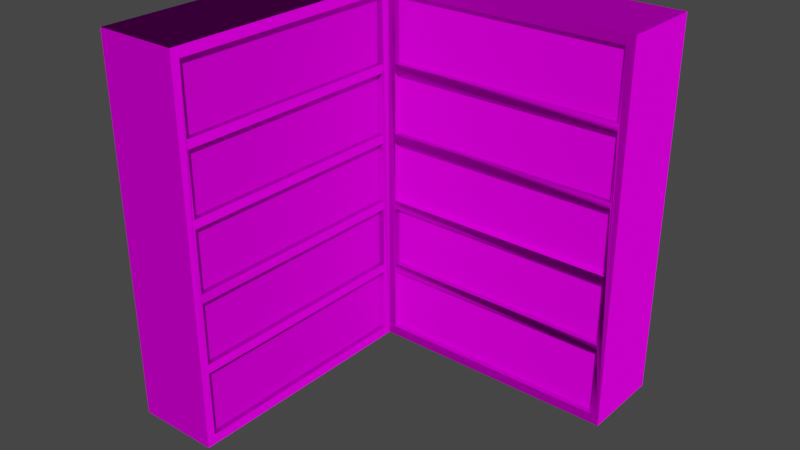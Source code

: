 # Source: CornerBookcaseModel.blend  (saved by Blender 2.90.8; exported with 4.5.12 LTS)
import bpy
from mathutils import Matrix  # noqa: F401  (used for matrix-valued properties, if any)

bpy.ops.wm.read_factory_settings(use_empty=True)
scene = bpy.context.scene
scene.name = 'Scene'

# ---- collections
col_collection = bpy.data.collections.new('Collection'); scene.collection.children.link(col_collection)

# ---- images (referenced by path relative to the original .blend; pixels are not part of the script)
import os
ASSET_DIR = os.environ.get("B2B_ASSET_DIR", "")  # directory of the original .blend (textures are referenced by path, not embedded)
HERE = os.path.dirname(os.path.abspath(__file__))  # packed textures are extracted next to this script under _unpacked/

def load_image(name, relpath, width, height, colorspace="sRGB"):
    """Load a texture the original file referenced (path relative to the .blend, or extracted next to this script)."""
    p = next((c for c in (os.path.join(HERE, relpath), os.path.join(ASSET_DIR, relpath)) if relpath and os.path.exists(c)), "")
    if p:
        img = bpy.data.images.load(p, check_existing=True)
        img.name = name
    else:  # same state as the original file: an image datablock whose file is absent (Cycles renders it pink)
        img = bpy.data.images.new(name, width, height)
        img.source = "FILE"
        img.filepath = "//" + (relpath or name)
    img.colorspace_settings.name = colorspace
    return img
img_woodquarteredchiffon001_col_3k_jpg = load_image('WoodQuarteredChiffon001_COL_3K.jpg', 'WoodQuarteredChiffon001_COL_3K.jpg', 1024, 1024, 'sRGB')
img_woodquarteredchiffon001_gloss_3k_jpg = load_image('WoodQuarteredChiffon001_GLOSS_3K.jpg', 'WoodQuarteredChiffon001_GLOSS_3K.jpg', 1024, 1024, 'Non-Color')
img_woodquarteredchiffon001_nrm16_3k_tif = load_image('WoodQuarteredChiffon001_NRM16_3K.tif', 'WoodQuarteredChiffon001_NRM16_3K.tif', 1024, 1024, 'Non-Color')
img_books_2_png = load_image('Books 2.png', 'Books 2.png', 1024, 1024, 'sRGB')
img_books_1_png = load_image('Books 1.png', 'Books 1.png', 1024, 1024, 'sRGB')

# ---- materials (node trees are filled in below, after node groups)
mat_wood = bpy.data.materials.new('Wood')
mat_books2 = bpy.data.materials.new('Books2')
mat_books1 = bpy.data.materials.new('Books1')

# ---- material node trees
mat_wood.use_nodes = True; mat_wood.node_tree.nodes.clear()
_N = mat_wood.node_tree.nodes; _L = mat_wood.node_tree.links
n0 = _N.new('ShaderNodeOutputMaterial'); n0.name = 'Material Output'; n0.location = (300, 300)
n1 = _N.new('ShaderNodeBsdfPrincipled'); n1.name = 'Principled BSDF'; n1.location = (10, 300)
n1.distribution = 'GGX'
n1.subsurface_method = 'BURLEY'
n1.inputs[3].default_value = 1.45
n1.inputs[13].default_value = 0.0
n1.inputs[27].default_value = (0.0, 0.0, 0.0, 1.0)
n1.inputs[28].default_value = 1.0
n2 = _N.new('ShaderNodeTexImage'); n2.name = 'Image Texture'; n2.location = (88, -30)
n2.label = 'Base Color'
n2.image = img_woodquarteredchiffon001_col_3k_jpg
n3 = _N.new('ShaderNodeTexImage'); n3.name = 'Image Texture.001'; n3.location = (88, -310)
n3.label = 'Roughness'
n3.image = img_woodquarteredchiffon001_gloss_3k_jpg
n4 = _N.new('ShaderNodeInvert'); n4.name = 'Invert'; n4.location = (-240, 220)
n5 = _N.new('ShaderNodeTexImage'); n5.name = 'Image Texture.002'; n5.location = (88, -590)
n5.label = 'Normal'
n5.image = img_woodquarteredchiffon001_nrm16_3k_tif
n6 = _N.new('ShaderNodeNormalMap'); n6.name = 'Normal Map'; n6.location = (-240, -60)
n7 = _N.new('ShaderNodeMapping'); n7.name = 'Mapping'; n7.location = (230, -30)
n8 = _N.new('NodeReroute'); n8.name = 'Reroute'; n8.location = (38, -485)
n8.width = 16
n8.socket_idname = 'NodeSocketVector'
n9 = _N.new('ShaderNodeTexCoord'); n9.name = 'Texture Coordinate'; n9.location = (30, -30)
n10 = _N.new('NodeFrame'); n10.name = 'Frame'; n10.location = (-1270, 330)
n10.label = 'Mapping'
n10.width = 400
n11 = _N.new('NodeFrame'); n11.name = 'Frame.001'; n11.location = (-628, 530)
n11.label = 'Textures'
n11.width = 358
n2.parent = n11
n3.parent = n11
n5.parent = n11
n7.parent = n10
n8.parent = n11
n9.parent = n10
_L.new(n1.outputs[0], n0.inputs[0])
_L.new(n2.outputs[0], n1.inputs[0])
_L.new(n3.outputs[0], n4.inputs[1])
_L.new(n4.outputs[0], n1.inputs[2])
_L.new(n5.outputs[0], n6.inputs[1])
_L.new(n6.outputs[0], n1.inputs[5])
_L.new(n8.outputs[0], n2.inputs[0])
_L.new(n8.outputs[0], n3.inputs[0])
_L.new(n8.outputs[0], n5.inputs[0])
_L.new(n7.outputs[0], n8.inputs[0])
_L.new(n9.outputs[2], n7.inputs[0])
n0.is_active_output = True
mat_books2.use_nodes = True; mat_books2.node_tree.nodes.clear()
_N = mat_books2.node_tree.nodes; _L = mat_books2.node_tree.links
n0 = _N.new('ShaderNodeOutputMaterial'); n0.name = 'Material Output'; n0.location = (300, 300)
n1 = _N.new('ShaderNodeBsdfPrincipled'); n1.name = 'Principled BSDF'; n1.location = (-69, 285)
n1.distribution = 'GGX'
n1.subsurface_method = 'BURLEY'
n1.inputs[3].default_value = 1.45
n1.inputs[13].default_value = 0.0
n1.inputs[27].default_value = (0.0, 0.0, 0.0, 1.0)
n1.inputs[28].default_value = 1.0
n2 = _N.new('ShaderNodeTexImage'); n2.name = 'Image Texture'; n2.location = (-476, 165)
n2.image = img_books_2_png
_L.new(n1.outputs[0], n0.inputs[0])
_L.new(n2.outputs[0], n1.inputs[0])
n0.is_active_output = True
mat_books1.use_nodes = True; mat_books1.node_tree.nodes.clear()
_N = mat_books1.node_tree.nodes; _L = mat_books1.node_tree.links
n0 = _N.new('ShaderNodeOutputMaterial'); n0.name = 'Material Output'; n0.location = (300, 300)
n1 = _N.new('ShaderNodeBsdfPrincipled'); n1.name = 'Principled BSDF'; n1.location = (-69, 285)
n1.distribution = 'GGX'
n1.subsurface_method = 'BURLEY'
n1.inputs[3].default_value = 1.45
n1.inputs[13].default_value = 0.0
n1.inputs[27].default_value = (0.0, 0.0, 0.0, 1.0)
n1.inputs[28].default_value = 1.0
n2 = _N.new('ShaderNodeTexImage'); n2.name = 'Image Texture'; n2.location = (-476, 165)
n2.image = img_books_1_png
_L.new(n1.outputs[0], n0.inputs[0])
_L.new(n2.outputs[0], n1.inputs[0])
n0.is_active_output = True

# ---- world
world_world = bpy.data.worlds.new('World'); scene.world = world_world
world_world.use_nodes = True; world_world.node_tree.nodes.clear()
_N = world_world.node_tree.nodes; _L = world_world.node_tree.links
n0 = _N.new('ShaderNodeOutputWorld'); n0.name = 'World Output'; n0.location = (300, 300)
n1 = _N.new('ShaderNodeBackground'); n1.name = 'Background'; n1.location = (10, 300)
n1.inputs[0].default_value = (0.05088, 0.05088, 0.05088, 1.0)
_L.new(n1.outputs[0], n0.inputs[0])
n0.is_active_output = True
world_world.color = (0.05088, 0.05088, 0.05088)
world_world.use_sun_shadow = False
world_world.sun_shadow_jitter_overblur = 0.0

# ---- meshes
me_bookcase = bpy.data.meshes.new('Bookcase')
me_bookcase.from_pydata([(-0.45, 0.45, 0.0), (-0.45, 0.45, 1.0), (0.45, 0.45, 0.0), (0.45, 0.45, 1.0), (0.45, 0.225, 0.0), (0.45, 0.225, 1.0), (-0.225, 0.225, 1.0), (-0.225, 0.225, 0.0), (0.4275, 0.225, 0.0264), (0.4275, 0.225, 0.9736), (-0.2031, 0.225, 0.0264), (-0.2031, 0.225, 0.9736), (0.4275, 0.225, 0.204), (0.4275, 0.225, 0.2276), (0.4275, 0.225, 0.3935), (0.4275, 0.225, 0.4171), (0.4275, 0.225, 0.5829), (0.4275, 0.225, 0.6065), (0.4275, 0.225, 0.7724), (0.4275, 0.225, 0.796), (-0.2031, 0.225, 0.204), (-0.2031, 0.225, 0.2276), (-0.2031, 0.225, 0.3935), (-0.2031, 0.225, 0.4171), (-0.2031, 0.225, 0.5829), (-0.2031, 0.225, 0.6065), (-0.2031, 0.225, 0.7724), (-0.2031, 0.225, 0.796), (0.4275, 0.2401, 0.0264), (-0.2031, 0.2401, 0.0264), (0.4275, 0.2401, 0.9736), (-0.2031, 0.2401, 0.9736), (0.4275, 0.2401, 0.2276), (-0.2031, 0.2401, 0.2276), (-0.2031, 0.2401, 0.204), (0.4275, 0.2401, 0.204), (0.4275, 0.2401, 0.4171), (-0.2031, 0.2401, 0.4171), (-0.2031, 0.2401, 0.3935), (0.4275, 0.2401, 0.3935), (0.4275, 0.2401, 0.6065), (-0.2031, 0.2401, 0.6065), (-0.2031, 0.2401, 0.5829), (0.4275, 0.2401, 0.5829), (0.4275, 0.2401, 0.796), (-0.2031, 0.2401, 0.796), (-0.2031, 0.2401, 0.7724), (0.4275, 0.2401, 0.7724), (-0.4499, -0.45, 5.96e-08), (-0.4499, -0.45, 1.0), (-0.2249, -0.45, 1.0), (-0.2249, -0.45, 5.96e-08), (-0.2249, 0.2025, 0.0264), (-0.2249, 0.2025, 0.9736), (-0.2249, -0.428, 0.0264), (-0.2249, -0.428, 0.9736), (-0.2249, 0.2025, 0.204), (-0.2249, 0.2025, 0.2276), (-0.2249, 0.2025, 0.3935), (-0.2249, 0.2025, 0.4171), (-0.2249, 0.2025, 0.5829), (-0.2249, 0.2025, 0.6065), (-0.2249, 0.2025, 0.7724), (-0.2249, 0.2025, 0.796), (-0.2249, -0.428, 0.204), (-0.2249, -0.428, 0.2276), (-0.2249, -0.428, 0.3935), (-0.2249, -0.428, 0.4171), (-0.2249, -0.428, 0.5829), (-0.2249, -0.428, 0.6065), (-0.2249, -0.428, 0.7724), (-0.2249, -0.428, 0.796), (-0.24, 0.2025, 0.0264), (-0.24, -0.428, 0.0264), (-0.24, 0.2025, 0.9736), (-0.24, -0.428, 0.9736), (-0.24, 0.2025, 0.2276), (-0.24, -0.428, 0.2276), (-0.24, -0.428, 0.204), (-0.24, 0.2025, 0.204), (-0.24, 0.2025, 0.4171), (-0.24, -0.428, 0.4171), (-0.24, -0.428, 0.3935), (-0.24, 0.2025, 0.3935), (-0.24, 0.2025, 0.6065), (-0.24, -0.428, 0.6065), (-0.24, -0.428, 0.5829), (-0.24, 0.2025, 0.5829), (-0.24, 0.2025, 0.796), (-0.24, -0.428, 0.796), (-0.24, -0.428, 0.7724), (-0.24, 0.2025, 0.7724)], [], [(49, 1, 0, 48), (2, 3, 5, 4), (13, 32, 33, 21), (13, 14, 39, 32), (24, 23, 37, 42), (15, 16, 43, 36), (8, 12, 35, 28), (26, 25, 41, 46), (20, 10, 29, 34), (11, 27, 45, 31), (19, 9, 30, 44), (22, 21, 33, 38), (17, 18, 47, 40), (0, 1, 3, 2), (20, 34, 35, 12), (26, 46, 47, 18), (8, 28, 29, 10), (26, 27, 11, 6, 7, 10, 20, 21, 22, 23, 24, 25), (9, 11, 31, 30), (24, 42, 43, 16), (15, 36, 37, 23), (17, 40, 41, 25), (50, 6, 1, 49), (22, 38, 39, 14), (7, 0, 2, 4), (48, 0, 7, 51), (57, 58, 83, 76), (68, 67, 81, 86), (59, 60, 87, 80), (19, 44, 45, 27), (6, 11, 9, 5), (52, 56, 79, 72), (70, 69, 85, 90), (64, 54, 73, 78), (55, 71, 89, 75), (63, 53, 74, 88), (66, 65, 77, 82), (61, 62, 91, 84), (56, 64, 78, 79), (65, 57, 76, 77), (62, 70, 90, 91), (71, 63, 88, 89), (53, 55, 75, 74), (60, 68, 86, 87), (54, 52, 72, 73), (69, 61, 84, 85), (51, 7, 52, 54), (67, 59, 80, 81), (58, 66, 82, 83), (49, 48, 51, 50), (5, 9, 19, 18, 17, 16, 15, 14, 13, 12, 8, 4), (4, 8, 10, 7), (25, 24, 16, 17), (52, 7, 6, 53, 63, 62, 61, 60, 59, 58, 57, 56), (18, 19, 27, 26), (14, 15, 23, 22), (12, 13, 21, 20), (1, 6, 5, 3), (50, 55, 53, 6), (54, 64, 65, 66, 67, 68, 69, 70, 71, 55, 50, 51), (65, 64, 56, 57), (67, 66, 58, 59), (69, 68, 60, 61), (71, 70, 62, 63)])
_uv = me_bookcase.uv_layers.new(name='UVMap')
_uv.uv.foreach_set('vector', [0.3382, 0.0003322, 0.6754, 0.0003323, 0.6754, 0.375, 0.3382, 0.375, 0.7702, 0.9805, 0.7702, 0.6058, 0.8545, 0.6058, 0.8545, 0.9805, 0.8575, 0.6119, 0.8519, 0.6119, 0.8519, 0.3757, 0.8575, 0.3757, 0.2994, 0.7378, 0.2372, 0.7378, 0.2372, 0.7321, 0.2994, 0.7321, 0.3057, 0.7258, 0.3057, 0.7879, 0.3, 0.7879, 0.3, 0.7258, 0.3509, 0.703, 0.3509, 0.6408, 0.3565, 0.6408, 0.3565, 0.703, 0.8132, 0.6785, 0.8132, 0.745, 0.8076, 0.745, 0.8076, 0.6785, 0.3565, 0.7036, 0.3565, 0.7658, 0.3509, 0.7658, 0.3509, 0.7036, 0.8132, 0.3757, 0.8132, 0.4422, 0.8076, 0.4422, 0.8076, 0.3757, 0.7949, 0.4422, 0.7949, 0.3757, 0.8006, 0.3757, 0.8006, 0.4422, 0.7949, 0.745, 0.7949, 0.6785, 0.8006, 0.6785, 0.8006, 0.745, 0.3445, 0.703, 0.3445, 0.6408, 0.3502, 0.6408, 0.3502, 0.703, 0.3445, 0.7658, 0.3445, 0.7036, 0.3502, 0.7036, 0.3502, 0.7658, 0.3375, 0.0003322, 0.3375, 0.375, 0.0003322, 0.375, 0.0003322, 0.0003323, 0.597, 0.7364, 0.597, 0.7421, 0.3608, 0.7421, 0.3608, 0.7364, 0.597, 0.7428, 0.597, 0.7484, 0.3608, 0.7484, 0.3608, 0.7428, 0.8132, 0.6785, 0.8076, 0.6785, 0.8076, 0.4422, 0.8132, 0.4422, 0.3687, 0.6572, 0.3687, 0.6672, 0.3686, 0.7255, 0.3609, 0.735, 0.3608, 0.3757, 0.3685, 0.3853, 0.3686, 0.4443, 0.3686, 0.4543, 0.3687, 0.5124, 0.3686, 0.5233, 0.3688, 0.589, 0.3688, 0.5999, 0.7949, 0.6785, 0.7949, 0.4422, 0.8006, 0.4422, 0.8006, 0.6785, 0.0003322, 0.7378, 0.0003322, 0.7321, 0.2366, 0.7321, 0.2366, 0.7378, 0.2366, 0.7385, 0.2366, 0.7441, 0.0003322, 0.7441, 0.0003322, 0.7385, 0.0003322, 0.7315, 0.0003322, 0.7258, 0.2366, 0.7258, 0.2366, 0.7315, 0.71, 0.7129, 0.71, 0.46, 0.7943, 0.3757, 0.7943, 0.7129, 0.8523, 0.0003322, 0.858, 0.0003322, 0.858, 0.2366, 0.8523, 0.2366, 0.08463, 0.7251, 0.0003322, 0.6408, 0.3375, 0.6408, 0.3375, 0.7251, 0.7604, 0.0003416, 0.7604, 0.3375, 0.6761, 0.2532, 0.6761, 0.0003322, 0.8322, 0.3757, 0.8322, 0.4378, 0.8266, 0.4378, 0.8266, 0.3757, 0.2372, 0.7258, 0.2994, 0.7258, 0.2994, 0.7315, 0.2372, 0.7315, 0.8202, 0.4378, 0.8202, 0.3757, 0.8259, 0.3757, 0.8259, 0.4378, 0.8386, 0.6119, 0.8329, 0.6119, 0.8329, 0.3757, 0.8386, 0.3757, 0.3609, 0.735, 0.3686, 0.7255, 0.6164, 0.7261, 0.6243, 0.7358, 0.8013, 0.4422, 0.8013, 0.3757, 0.8069, 0.3757, 0.8069, 0.4422, 0.3439, 0.7036, 0.3439, 0.7658, 0.3382, 0.7658, 0.3382, 0.7036, 0.8013, 0.745, 0.8013, 0.6785, 0.8069, 0.6785, 0.8069, 0.745, 0.8196, 0.6785, 0.8196, 0.745, 0.8139, 0.745, 0.8139, 0.6785, 0.8196, 0.3757, 0.8196, 0.4422, 0.8139, 0.4422, 0.8139, 0.3757, 0.3375, 0.7258, 0.3375, 0.7879, 0.3319, 0.7879, 0.3319, 0.7258, 0.3382, 0.703, 0.3382, 0.6408, 0.3439, 0.6408, 0.3439, 0.703, 0.8586, 0.2366, 0.8586, 0.0003322, 0.8643, 0.0003322, 0.8643, 0.2366, 0.8456, 0.6119, 0.8456, 0.3757, 0.8512, 0.3757, 0.8512, 0.6119, 0.8582, 0.6119, 0.8582, 0.3757, 0.8639, 0.3757, 0.8639, 0.6119, 0.8392, 0.6119, 0.8392, 0.3757, 0.8449, 0.3757, 0.8449, 0.6119, 0.8196, 0.4422, 0.8196, 0.6785, 0.8139, 0.6785, 0.8139, 0.4422, 0.8645, 0.6119, 0.8645, 0.3757, 0.8702, 0.3757, 0.8702, 0.6119, 0.8013, 0.6785, 0.8013, 0.4422, 0.8069, 0.4422, 0.8069, 0.6785, 0.846, 0.2366, 0.846, 0.0003322, 0.8517, 0.0003322, 0.8517, 0.2366, 0.3115, 0.6875, 0.04901, 0.6878, 0.05686, 0.6782, 0.3039, 0.678, 0.8202, 0.674, 0.8202, 0.4378, 0.8259, 0.4378, 0.8259, 0.674, 0.8322, 0.4378, 0.8322, 0.674, 0.8266, 0.674, 0.8266, 0.4378, 0.7093, 0.3757, 0.7093, 0.7503, 0.625, 0.7503, 0.625, 0.3757, 0.6243, 0.7358, 0.6164, 0.7261, 0.6163, 0.6669, 0.6164, 0.6569, 0.6162, 0.5989, 0.6163, 0.588, 0.6162, 0.5227, 0.6162, 0.5118, 0.6163, 0.4542, 0.6163, 0.4442, 0.6164, 0.3855, 0.6243, 0.3759, 0.6243, 0.3759, 0.6164, 0.3855, 0.3685, 0.3853, 0.3608, 0.3757, 0.3688, 0.5999, 0.3688, 0.589, 0.6163, 0.588, 0.6162, 0.5989, 0.05686, 0.6782, 0.04901, 0.6878, 0.04796, 0.328, 0.05596, 0.3377, 0.05622, 0.3971, 0.05618, 0.4071, 0.05648, 0.4653, 0.05641, 0.4762, 0.05666, 0.5415, 0.05678, 0.5523, 0.05676, 0.6097, 0.05685, 0.6197, 0.6164, 0.6569, 0.6163, 0.6669, 0.3687, 0.6672, 0.3687, 0.6572, 0.6162, 0.5118, 0.6162, 0.5227, 0.3686, 0.5233, 0.3687, 0.5124, 0.6163, 0.4442, 0.6163, 0.4542, 0.3686, 0.4543, 0.3686, 0.4443, 0.8453, 0.3375, 0.761, 0.2532, 0.761, 0.0003322, 0.8453, 0.0003322, 0.3125, 0.328, 0.3047, 0.3377, 0.05596, 0.3377, 0.04796, 0.328, 0.3039, 0.678, 0.3038, 0.62, 0.3039, 0.61, 0.3039, 0.5529, 0.304, 0.5421, 0.3042, 0.4763, 0.3042, 0.4655, 0.3045, 0.407, 0.3044, 0.3969, 0.3047, 0.3377, 0.3125, 0.328, 0.3115, 0.6875, 0.3039, 0.61, 0.3038, 0.62, 0.05685, 0.6197, 0.05676, 0.6097, 0.304, 0.5421, 0.3039, 0.5529, 0.05678, 0.5523, 0.05666, 0.5415, 0.3042, 0.4655, 0.3042, 0.4763, 0.05641, 0.4762, 0.05648, 0.4653, 0.3044, 0.3969, 0.3045, 0.407, 0.05618, 0.4071, 0.05622, 0.3971])
me_bookcase.materials.append(mat_wood)
me_bookcase.use_remesh_fix_poles = True
me_bookcase.use_remesh_preserve_attributes = False
me_bookcase.use_mirror_vertex_groups = False
me_bookcase.update()
me_cube_001 = bpy.data.meshes.new('Cube.001')
me_cube_001.from_pydata([(0.4275, 0.2401, 0.0264), (-0.2031, 0.2401, 0.0264), (0.4275, 0.2401, 0.9736), (-0.2031, 0.2401, 0.9736), (0.4275, 0.2401, 0.2276), (-0.2031, 0.2401, 0.2276), (-0.2031, 0.2401, 0.204), (0.4275, 0.2401, 0.204), (0.4275, 0.2401, 0.4171), (-0.2031, 0.2401, 0.4171), (-0.2031, 0.2401, 0.3935), (0.4275, 0.2401, 0.3935), (0.4275, 0.2401, 0.6065), (-0.2031, 0.2401, 0.6065), (-0.2031, 0.2401, 0.5829), (0.4275, 0.2401, 0.5829), (0.4275, 0.2401, 0.796), (-0.2031, 0.2401, 0.796), (-0.2031, 0.2401, 0.7724), (0.4275, 0.2401, 0.7724)], [], [(15, 14, 9, 8), (16, 2, 3, 17), (12, 19, 18, 13), (4, 11, 10, 5), (0, 7, 6, 1)])
me_cube_001.polygons.foreach_set('material_index', [1, 1, 1, 1, 1])
_uv = me_cube_001.uv_layers.new(name='UVMap')
_uv.uv.foreach_set('vector', [0.906, 0.1996, 0.1057, 0.1996, 0.1057, 0.01014, 0.906, 0.01014, 0.906, 0.783, 0.906, 0.9859, 0.1057, 0.9859, 0.1057, 0.783, 0.906, 0.3898, 0.906, 0.5793, 0.1057, 0.5793, 0.1057, 0.3898, 0.906, 0.2, 0.906, 0.3894, 0.1057, 0.3894, 0.1057, 0.2, 0.906, 0.5797, 0.906, 0.7826, 0.1057, 0.7826, 0.1057, 0.5797])
me_cube_001.materials.append(mat_wood)
me_cube_001.materials.append(mat_books2)
me_cube_001.use_remesh_fix_poles = True
me_cube_001.use_remesh_preserve_attributes = False
me_cube_001.use_mirror_vertex_groups = False
me_cube_001.update()
me_cube_002 = bpy.data.meshes.new('Cube.002')
me_cube_002.from_pydata([(-0.2401, 0.2019, 0.0264), (-0.2401, -0.4286, 0.0264), (-0.2401, 0.2019, 0.9736), (-0.2401, -0.4286, 0.9736), (-0.2401, 0.2019, 0.2276), (-0.2401, -0.4286, 0.2276), (-0.2401, -0.4286, 0.204), (-0.2401, 0.2019, 0.204), (-0.2401, 0.2019, 0.4171), (-0.2401, -0.4286, 0.4171), (-0.2401, -0.4286, 0.3935), (-0.2401, 0.2019, 0.3935), (-0.2401, 0.2019, 0.6065), (-0.2401, -0.4286, 0.6065), (-0.2401, -0.4286, 0.5829), (-0.2401, 0.2019, 0.5829), (-0.2401, 0.2019, 0.796), (-0.2401, -0.4286, 0.796), (-0.2401, -0.4286, 0.7724), (-0.2401, 0.2019, 0.7724)], [], [(4, 11, 10, 5), (16, 2, 3, 17), (12, 19, 18, 13), (15, 14, 9, 8), (0, 7, 6, 1)])
me_cube_002.polygons.foreach_set('material_index', [1, 1, 1, 1, 1])
_uv = me_cube_002.uv_layers.new(name='UVMap')
_uv.uv.foreach_set('vector', [0.906, 0.2, 0.906, 0.3894, 0.1057, 0.3894, 0.1057, 0.2, 0.906, 0.783, 0.906, 0.9859, 0.1057, 0.9859, 0.1057, 0.783, 0.906, 0.3898, 0.906, 0.5793, 0.1057, 0.5793, 0.1057, 0.3898, 0.906, 0.1996, 0.1057, 0.1996, 0.1057, 0.01014, 0.906, 0.01014, 0.906, 0.5797, 0.906, 0.7826, 0.1057, 0.7826, 0.1057, 0.5797])
me_cube_002.materials.append(mat_wood)
me_cube_002.materials.append(mat_books1)
me_cube_002.use_remesh_fix_poles = True
me_cube_002.use_remesh_preserve_attributes = False
me_cube_002.use_mirror_vertex_groups = False
me_cube_002.update()

# ---- objects
ob_bookcase = bpy.data.objects.new('Bookcase', me_bookcase)
ob_booksright = bpy.data.objects.new('BooksRight', me_cube_001)
ob_booksleft = bpy.data.objects.new('BooksLeft', me_cube_002)

# ---- transforms, parenting, visibility, modifiers, constraints
ob_bookcase.location = (0.0, 0.0, 0.0)
ob_bookcase.lineart.crease_threshold = 0.0
ob_booksright.parent = ob_bookcase
ob_booksright.location = (0.0, 0.0, 0.0)
ob_booksright.lineart.crease_threshold = 0.0
ob_booksleft.parent = ob_bookcase
ob_booksleft.location = (0.0, 0.0, 0.0)
ob_booksleft.lineart.crease_threshold = 0.0

# ---- collection membership
col_collection.objects.link(ob_bookcase)
col_collection.objects.link(ob_booksright)
col_collection.objects.link(ob_booksleft)

# ---- scene / render settings (as saved in the file)
scene.frame_start = 1; scene.frame_end = 250; scene.frame_set(0)
scene.render.engine = 'CYCLES'
scene.cycles.samples = 128
scene.cycles.sampling_pattern = 'TABULATED_SOBOL'
scene.cycles.use_light_tree = False
scene.view_settings.view_transform = 'Filmic'
bpy.context.view_layer.update()

# ---- added for rendering (the .blend has no active camera and no usable light): camera, sun
cam_auto = bpy.data.cameras.new('AutoCamera')
cam_auto.lens = 50.0
cam_auto.sensor_width = 36.0
cam_auto.clip_end = 1000.0
ob_auto_camera = bpy.data.objects.new('AutoCamera', cam_auto)
scene.collection.objects.link(ob_auto_camera)
ob_auto_camera.location = (1.4976, -1.79712, 1.69808)
ob_auto_camera.rotation_euler = (1.09748, -7.21219e-08, 0.694738)
scene.camera = ob_auto_camera
light_auto_sun = bpy.data.lights.new('AutoSun', 'SUN')
light_auto_sun.energy = 3.0
light_auto_sun.angle = 0.0523599
ob_auto_sun = bpy.data.objects.new('AutoSun', light_auto_sun)
scene.collection.objects.link(ob_auto_sun)
ob_auto_sun.rotation_euler = (0.872665, 0.174533, 0.523599)
bpy.context.view_layer.update()
